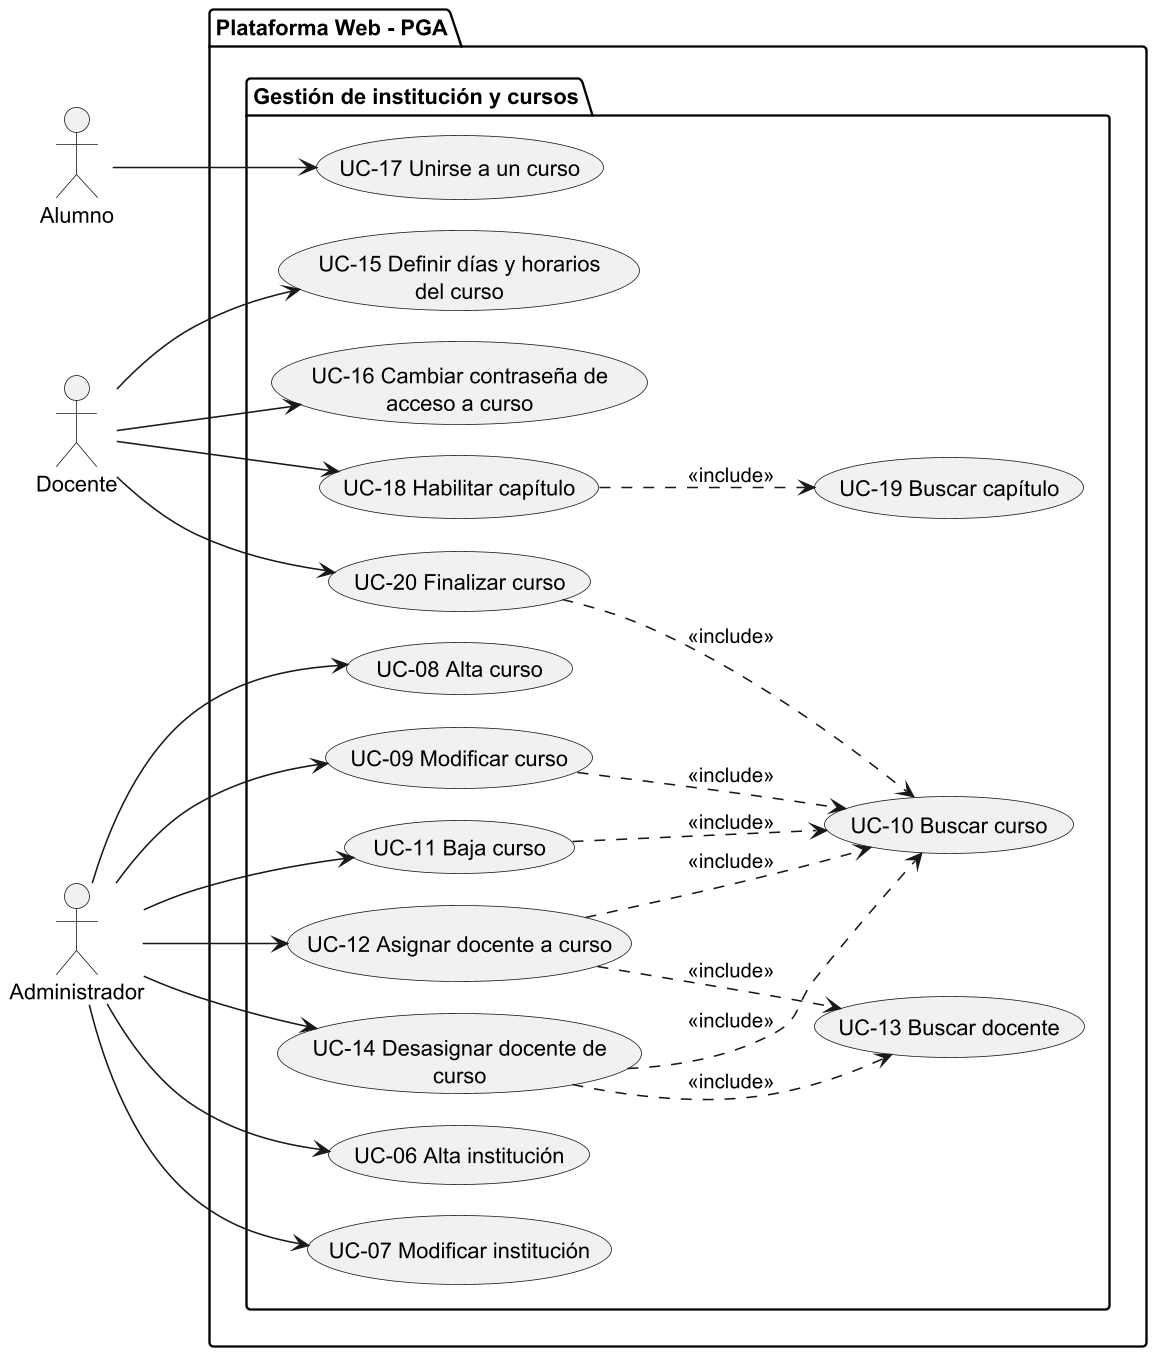

The diagram above was rendered by PlantUML. Its source (embedded in the PNG):
@startuml SUBSISTEMA_GestionInstitucionCursos
left to right direction

skinparam dpi 150
skinparam usecasePadding 25
skinparam actorPadding 80
skinparam packagePadding 50
skinparam wrapWidth 200

skinparam nodesep 20
skinparam ranksep 50

actor Alumno
actor Docente
actor Administrador

package "Plataforma Web - PGA"{
    package "Gestión de institución y cursos" {
        usecase "UC-06 Alta institución" as UC06
        usecase "UC-07 Modificar institución" as UC07
        usecase "UC-08 Alta curso" as UC08
        usecase "UC-09 Modificar curso" as UC09
        usecase "UC-10 Buscar curso" as UC10
        usecase "UC-11 Baja curso" as UC11
        usecase "UC-12 Asignar docente a curso" as UC12
        usecase "UC-13 Buscar docente" as UC13
        usecase "UC-14 Desasignar docente de curso" as UC14
        usecase "UC-15 Definir días y horarios del curso" as UC15
        usecase "UC-16 Cambiar contraseña de acceso a curso" as UC16
        usecase "UC-17 Unirse a un curso" as UC17
        usecase "UC-18 Habilitar capítulo" as UC18
        usecase "UC-19 Buscar capítulo" as UC19
        usecase "UC-20 Finalizar curso" as UC20
    }
}

Administrador --> UC06
Administrador --> UC07

Administrador --> UC08
Administrador --> UC09
Administrador --> UC11
UC09 ..> UC10 : <<include>>
UC11 ..> UC10 : <<include>>

Administrador --> UC12
UC12 ..> UC10 : <<include>>
UC12 ..> UC13 : <<include>>
Administrador --> UC14
UC14 ..> UC10 : <<include>>
UC14 ..> UC13 : <<include>>

Docente --> UC15
Docente --> UC16

Alumno --> UC17
Docente --> UC18
UC18 ..> UC19 : <<include>>
Docente --> UC20
UC20 ..> UC10 : <<include>>

@enduml